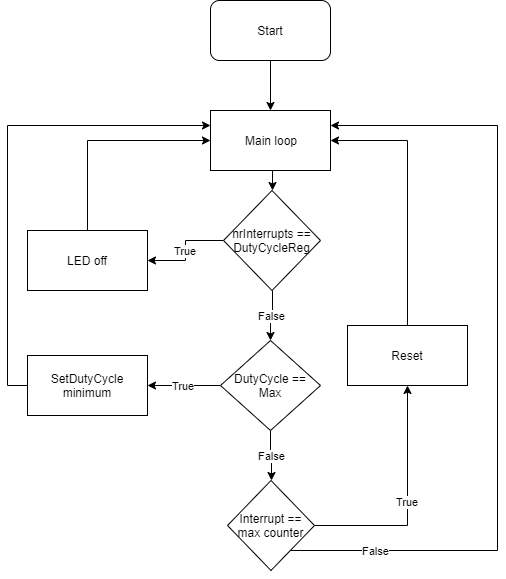

The diagram above was exported from draw.io. Its source (the exported page's mxGraphModel, read from the mxfile embedded in the PNG):
<mxGraphModel dx="1168" dy="669" grid="1" gridSize="10" guides="1" tooltips="1" connect="1" arrows="1" fold="1" page="1" pageScale="1" pageWidth="827" pageHeight="1169" math="0" shadow="0">
  <root>
    <mxCell id="0" />
    <mxCell id="1" parent="0" />
    <mxCell id="C0io4i9oG9rrTj170nHc-3" style="edgeStyle=orthogonalEdgeStyle;rounded=0;orthogonalLoop=1;jettySize=auto;html=1;exitX=0.5;exitY=1;exitDx=0;exitDy=0;entryX=0.5;entryY=0;entryDx=0;entryDy=0;" edge="1" parent="1" source="C0io4i9oG9rrTj170nHc-1" target="C0io4i9oG9rrTj170nHc-2">
      <mxGeometry relative="1" as="geometry" />
    </mxCell>
    <mxCell id="C0io4i9oG9rrTj170nHc-1" value="Start" style="rounded=1;whiteSpace=wrap;html=1;" vertex="1" parent="1">
      <mxGeometry x="353" y="20" width="120" height="60" as="geometry" />
    </mxCell>
    <mxCell id="C0io4i9oG9rrTj170nHc-25" style="edgeStyle=orthogonalEdgeStyle;rounded=0;orthogonalLoop=1;jettySize=auto;html=1;exitX=0.5;exitY=1;exitDx=0;exitDy=0;entryX=0.5;entryY=0;entryDx=0;entryDy=0;" edge="1" parent="1" source="C0io4i9oG9rrTj170nHc-2" target="C0io4i9oG9rrTj170nHc-4">
      <mxGeometry relative="1" as="geometry" />
    </mxCell>
    <mxCell id="C0io4i9oG9rrTj170nHc-2" value="Main loop" style="rounded=0;whiteSpace=wrap;html=1;" vertex="1" parent="1">
      <mxGeometry x="353" y="130" width="120" height="60" as="geometry" />
    </mxCell>
    <mxCell id="C0io4i9oG9rrTj170nHc-8" value="False" style="edgeStyle=orthogonalEdgeStyle;rounded=0;orthogonalLoop=1;jettySize=auto;html=1;exitX=0.5;exitY=1;exitDx=0;exitDy=0;entryX=0.5;entryY=0;entryDx=0;entryDy=0;" edge="1" parent="1" source="C0io4i9oG9rrTj170nHc-4" target="C0io4i9oG9rrTj170nHc-5">
      <mxGeometry relative="1" as="geometry" />
    </mxCell>
    <mxCell id="C0io4i9oG9rrTj170nHc-9" value="True" style="edgeStyle=orthogonalEdgeStyle;rounded=0;orthogonalLoop=1;jettySize=auto;html=1;exitX=0;exitY=0.5;exitDx=0;exitDy=0;entryX=1;entryY=0.5;entryDx=0;entryDy=0;" edge="1" parent="1" source="C0io4i9oG9rrTj170nHc-4" target="C0io4i9oG9rrTj170nHc-7">
      <mxGeometry relative="1" as="geometry" />
    </mxCell>
    <mxCell id="C0io4i9oG9rrTj170nHc-4" value="nrInterrupts == DutyCycleReg" style="rhombus;whiteSpace=wrap;html=1;" vertex="1" parent="1">
      <mxGeometry x="366" y="210" width="97" height="100" as="geometry" />
    </mxCell>
    <mxCell id="C0io4i9oG9rrTj170nHc-12" value="True" style="edgeStyle=orthogonalEdgeStyle;rounded=0;orthogonalLoop=1;jettySize=auto;html=1;exitX=0;exitY=0.5;exitDx=0;exitDy=0;entryX=1;entryY=0.5;entryDx=0;entryDy=0;" edge="1" parent="1" source="C0io4i9oG9rrTj170nHc-5" target="C0io4i9oG9rrTj170nHc-11">
      <mxGeometry relative="1" as="geometry" />
    </mxCell>
    <mxCell id="C0io4i9oG9rrTj170nHc-21" value="False" style="edgeStyle=orthogonalEdgeStyle;rounded=0;orthogonalLoop=1;jettySize=auto;html=1;exitX=0.5;exitY=1;exitDx=0;exitDy=0;entryX=0.5;entryY=0;entryDx=0;entryDy=0;" edge="1" parent="1" source="C0io4i9oG9rrTj170nHc-5" target="C0io4i9oG9rrTj170nHc-15">
      <mxGeometry relative="1" as="geometry" />
    </mxCell>
    <mxCell id="C0io4i9oG9rrTj170nHc-5" value="DutyCycle == Max" style="rhombus;whiteSpace=wrap;html=1;" vertex="1" parent="1">
      <mxGeometry x="363" y="360" width="100" height="90" as="geometry" />
    </mxCell>
    <mxCell id="C0io4i9oG9rrTj170nHc-10" style="edgeStyle=orthogonalEdgeStyle;rounded=0;orthogonalLoop=1;jettySize=auto;html=1;exitX=0.5;exitY=0;exitDx=0;exitDy=0;entryX=0;entryY=0.5;entryDx=0;entryDy=0;" edge="1" parent="1" source="C0io4i9oG9rrTj170nHc-7" target="C0io4i9oG9rrTj170nHc-2">
      <mxGeometry relative="1" as="geometry" />
    </mxCell>
    <mxCell id="C0io4i9oG9rrTj170nHc-7" value="LED off" style="rounded=0;whiteSpace=wrap;html=1;" vertex="1" parent="1">
      <mxGeometry x="170" y="250" width="120" height="60" as="geometry" />
    </mxCell>
    <mxCell id="C0io4i9oG9rrTj170nHc-13" style="edgeStyle=orthogonalEdgeStyle;rounded=0;orthogonalLoop=1;jettySize=auto;html=1;exitX=0;exitY=0.5;exitDx=0;exitDy=0;entryX=0;entryY=0.25;entryDx=0;entryDy=0;" edge="1" parent="1" source="C0io4i9oG9rrTj170nHc-11" target="C0io4i9oG9rrTj170nHc-2">
      <mxGeometry relative="1" as="geometry" />
    </mxCell>
    <mxCell id="C0io4i9oG9rrTj170nHc-11" value="SetDutyCycle minimum" style="rounded=0;whiteSpace=wrap;html=1;" vertex="1" parent="1">
      <mxGeometry x="170" y="375" width="120" height="60" as="geometry" />
    </mxCell>
    <mxCell id="C0io4i9oG9rrTj170nHc-18" value="True" style="edgeStyle=orthogonalEdgeStyle;rounded=0;orthogonalLoop=1;jettySize=auto;html=1;exitX=1;exitY=0.5;exitDx=0;exitDy=0;" edge="1" parent="1" source="C0io4i9oG9rrTj170nHc-15" target="C0io4i9oG9rrTj170nHc-19">
      <mxGeometry relative="1" as="geometry">
        <mxPoint x="580" y="430" as="targetPoint" />
      </mxGeometry>
    </mxCell>
    <mxCell id="C0io4i9oG9rrTj170nHc-24" value="False" style="edgeStyle=orthogonalEdgeStyle;rounded=0;orthogonalLoop=1;jettySize=auto;html=1;exitX=0.5;exitY=1;exitDx=0;exitDy=0;entryX=1;entryY=0.25;entryDx=0;entryDy=0;" edge="1" parent="1" source="C0io4i9oG9rrTj170nHc-15" target="C0io4i9oG9rrTj170nHc-2">
      <mxGeometry x="-0.7032" relative="1" as="geometry">
        <Array as="points">
          <mxPoint x="640" y="570" />
          <mxPoint x="640" y="145" />
        </Array>
        <mxPoint as="offset" />
      </mxGeometry>
    </mxCell>
    <mxCell id="C0io4i9oG9rrTj170nHc-15" value="Interrupt == max counter" style="rhombus;whiteSpace=wrap;html=1;" vertex="1" parent="1">
      <mxGeometry x="370" y="500" width="87" height="90" as="geometry" />
    </mxCell>
    <mxCell id="C0io4i9oG9rrTj170nHc-20" style="edgeStyle=orthogonalEdgeStyle;rounded=0;orthogonalLoop=1;jettySize=auto;html=1;exitX=0.5;exitY=0;exitDx=0;exitDy=0;entryX=1;entryY=0.5;entryDx=0;entryDy=0;" edge="1" parent="1" source="C0io4i9oG9rrTj170nHc-19" target="C0io4i9oG9rrTj170nHc-2">
      <mxGeometry relative="1" as="geometry" />
    </mxCell>
    <mxCell id="C0io4i9oG9rrTj170nHc-19" value="Reset" style="rounded=0;whiteSpace=wrap;html=1;" vertex="1" parent="1">
      <mxGeometry x="490" y="345" width="120" height="60" as="geometry" />
    </mxCell>
  </root>
</mxGraphModel>